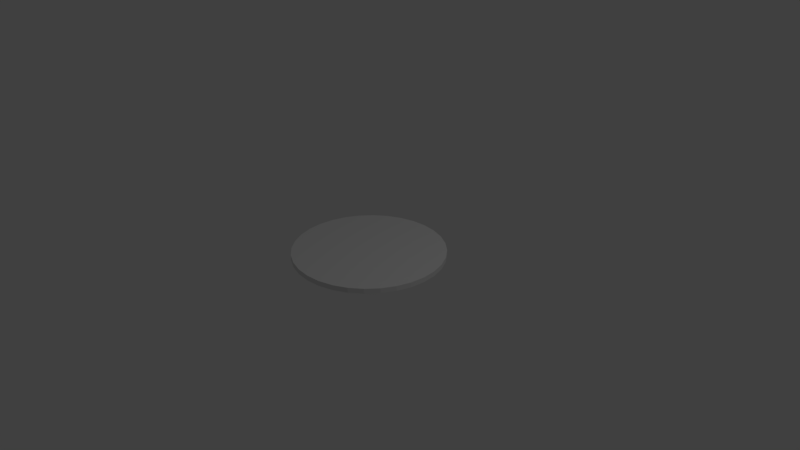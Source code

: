 # Source: marker.blend  (saved by Blender 2.79.0; exported with 4.5.12 LTS)
import bpy
from mathutils import Matrix  # noqa: F401  (used for matrix-valued properties, if any)

bpy.ops.wm.read_factory_settings(use_empty=True)
scene = bpy.context.scene
scene.name = 'Scene'

# ---- collections
col_collection_1 = bpy.data.collections.new('Collection 1'); scene.collection.children.link(col_collection_1)

# ---- world
world_world = bpy.data.worlds.new('World'); scene.world = world_world
world_world.color = (0.05088, 0.05088, 0.05088)
world_world.use_sun_shadow = False
world_world.sun_shadow_jitter_overblur = 0.0
world_world.cycles.sampling_method = 'MANUAL'

# ---- cameras
cam_camera = bpy.data.cameras.new('Camera')
cam_camera.clip_end = 100.0
cam_camera.lens = 35.0
cam_camera.sensor_width = 32.0
cam_camera.sensor_height = 18.0
cam_camera.ortho_scale = 7.314
cam_camera.dof.focus_distance = 0.0
cam_camera.dof.aperture_fstop = 128.0

# ---- lights
light_lamp = bpy.data.lights.new('Lamp', 'POINT')
light_lamp.transmission_factor = 0.0
light_lamp.cutoff_distance = 30.0
light_lamp.energy = 100.0
light_lamp.shadow_buffer_clip_start = 1.001
light_lamp.shadow_soft_size = 0.1
light_lamp.shadow_maximum_resolution = 0.006
light_lamp.use_absolute_resolution = True

# ---- meshes
me_cylinder_001 = bpy.data.meshes.new('Cylinder.001')
me_cylinder_001.from_pydata([(-0.01452, 8.378e-07, 6.279), (0.01452, 8.346e-07, 6.279), (-0.01452, 0.08432, 6.27), (0.01452, 0.08432, 6.27), (-0.01452, 0.1654, 6.246), (0.01452, 0.1654, 6.246), (-0.01452, 0.2401, 6.206), (0.01452, 0.2401, 6.206), (-0.01452, 0.3056, 6.152), (0.01452, 0.3056, 6.152), (-0.01452, 0.3594, 6.087), (0.01452, 0.3594, 6.087), (-0.01452, 0.3993, 6.012), (0.01452, 0.3993, 6.012), (-0.01452, 0.4239, 5.931), (0.01452, 0.4239, 5.931), (-0.01452, 0.4322, 5.847), (0.01452, 0.4322, 5.847), (-0.01452, 0.4239, 5.762), (0.01452, 0.4239, 5.762), (-0.01452, 0.3993, 5.681), (0.01452, 0.3993, 5.681), (-0.01452, 0.3594, 5.606), (0.01452, 0.3594, 5.606), (-0.01452, 0.3056, 5.541), (0.01452, 0.3056, 5.541), (-0.01452, 0.2401, 5.487), (0.01452, 0.2401, 5.487), (-0.01452, 0.1654, 5.447), (0.01452, 0.1654, 5.447), (-0.01452, 0.08432, 5.423), (0.01452, 0.08432, 5.423), (-0.01452, 6.961e-07, 5.414), (0.01452, 6.945e-07, 5.414), (-0.01452, -0.08432, 5.423), (0.01452, -0.08432, 5.423), (-0.01452, -0.1654, 5.447), (0.01452, -0.1654, 5.447), (-0.01452, -0.2401, 5.487), (0.01452, -0.2401, 5.487), (-0.01452, -0.3056, 5.541), (0.01452, -0.3056, 5.541), (-0.01452, -0.3594, 5.606), (0.01452, -0.3594, 5.606), (-0.01452, -0.3993, 5.681), (0.01452, -0.3993, 5.681), (-0.01452, -0.4239, 5.762), (0.01452, -0.4239, 5.762), (-0.01452, -0.4322, 5.847), (0.01452, -0.4322, 5.847), (-0.01452, -0.4239, 5.931), (0.01452, -0.4239, 5.931), (-0.01452, -0.3993, 6.012), (0.01452, -0.3993, 6.012), (-0.01452, -0.3594, 6.087), (0.01452, -0.3594, 6.087), (-0.01452, -0.3056, 6.152), (0.01452, -0.3056, 6.152), (-0.01452, -0.2401, 6.206), (0.01452, -0.2401, 6.206), (-0.01452, -0.1654, 6.246), (0.01452, -0.1654, 6.246), (-0.01452, -0.08432, 6.27), (0.01452, -0.08432, 6.27)], [], [(0, 1, 3, 2), (2, 3, 5, 4), (4, 5, 7, 6), (6, 7, 9, 8), (8, 9, 11, 10), (10, 11, 13, 12), (12, 13, 15, 14), (14, 15, 17, 16), (16, 17, 19, 18), (18, 19, 21, 20), (20, 21, 23, 22), (22, 23, 25, 24), (24, 25, 27, 26), (26, 27, 29, 28), (28, 29, 31, 30), (30, 31, 33, 32), (32, 33, 35, 34), (34, 35, 37, 36), (36, 37, 39, 38), (38, 39, 41, 40), (40, 41, 43, 42), (42, 43, 45, 44), (44, 45, 47, 46), (46, 47, 49, 48), (48, 49, 51, 50), (50, 51, 53, 52), (52, 53, 55, 54), (54, 55, 57, 56), (56, 57, 59, 58), (58, 59, 61, 60), (3, 1, 63, 61, 59, 57, 55, 53, 51, 49, 47, 45, 43, 41, 39, 37, 35, 33, 31, 29, 27, 25, 23, 21, 19, 17, 15, 13, 11, 9, 7, 5), (60, 61, 63, 62), (62, 63, 1, 0), (0, 2, 4, 6, 8, 10, 12, 14, 16, 18, 20, 22, 24, 26, 28, 30, 32, 34, 36, 38, 40, 42, 44, 46, 48, 50, 52, 54, 56, 58, 60, 62)])
me_cylinder_001.use_remesh_preserve_volume = False
me_cylinder_001.use_remesh_preserve_attributes = False
me_cylinder_001.use_mirror_vertex_groups = False
me_cylinder_001.update()
me_cylinder = bpy.data.meshes.new('Cylinder')
me_cylinder.from_pydata([(-1.0, 8.345e-07, 0.0009255), (-1.0, 8.345e-07, 0.06813), (-0.9808, 0.1951, 0.0009255), (-0.9808, 0.1951, 0.06813), (-0.9239, 0.3827, 0.0009255), (-0.9239, 0.3827, 0.06813), (-0.8315, 0.5556, 0.0009255), (-0.8315, 0.5556, 0.06813), (-0.7071, 0.7071, 0.0009255), (-0.7071, 0.7071, 0.06813), (-0.5556, 0.8315, 0.0009255), (-0.5556, 0.8315, 0.06813), (-0.3827, 0.9239, 0.0009255), (-0.3827, 0.9239, 0.06813), (-0.1951, 0.9808, 0.0009255), (-0.1951, 0.9808, 0.06813), (8.345e-07, 1.0, 0.0009255), (8.345e-07, 1.0, 0.06813), (0.1951, 0.9808, 0.0009255), (0.1951, 0.9808, 0.06813), (0.3827, 0.9239, 0.0009255), (0.3827, 0.9239, 0.06813), (0.5556, 0.8315, 0.0009255), (0.5556, 0.8315, 0.06813), (0.7071, 0.7071, 0.0009255), (0.7071, 0.7071, 0.06813), (0.8315, 0.5556, 0.0009255), (0.8315, 0.5556, 0.06813), (0.9239, 0.3827, 0.0009255), (0.9239, 0.3827, 0.06813), (0.9808, 0.1951, 0.0009255), (0.9808, 0.1951, 0.06813), (1.0, 3.576e-07, 0.0009255), (1.0, 3.576e-07, 0.06813), (0.9808, -0.1951, 0.0009255), (0.9808, -0.1951, 0.06813), (0.9239, -0.3827, 0.0009255), (0.9239, -0.3827, 0.06813), (0.8315, -0.5556, 0.0009255), (0.8315, -0.5556, 0.06813), (0.7071, -0.7071, 0.0009255), (0.7071, -0.7071, 0.06813), (0.5556, -0.8315, 0.0009255), (0.5556, -0.8315, 0.06813), (0.3827, -0.9239, 0.0009255), (0.3827, -0.9239, 0.06813), (0.1951, -0.9808, 0.0009255), (0.1951, -0.9808, 0.06813), (-1.788e-07, -1.0, 0.0009255), (-1.788e-07, -1.0, 0.06813), (-0.1951, -0.9808, 0.0009255), (-0.1951, -0.9808, 0.06813), (-0.3827, -0.9239, 0.0009255), (-0.3827, -0.9239, 0.06813), (-0.5556, -0.8315, 0.0009255), (-0.5556, -0.8315, 0.06813), (-0.7071, -0.7071, 0.0009255), (-0.7071, -0.7071, 0.06813), (-0.8315, -0.5556, 0.0009255), (-0.8315, -0.5556, 0.06813), (-0.9239, -0.3827, 0.0009255), (-0.9239, -0.3827, 0.06813), (-0.9808, -0.1951, 0.0009255), (-0.9808, -0.1951, 0.06813)], [], [(0, 1, 3, 2), (2, 3, 5, 4), (4, 5, 7, 6), (6, 7, 9, 8), (8, 9, 11, 10), (10, 11, 13, 12), (12, 13, 15, 14), (14, 15, 17, 16), (16, 17, 19, 18), (18, 19, 21, 20), (20, 21, 23, 22), (22, 23, 25, 24), (24, 25, 27, 26), (26, 27, 29, 28), (28, 29, 31, 30), (30, 31, 33, 32), (32, 33, 35, 34), (34, 35, 37, 36), (36, 37, 39, 38), (38, 39, 41, 40), (40, 41, 43, 42), (42, 43, 45, 44), (44, 45, 47, 46), (46, 47, 49, 48), (48, 49, 51, 50), (50, 51, 53, 52), (52, 53, 55, 54), (54, 55, 57, 56), (56, 57, 59, 58), (58, 59, 61, 60), (3, 1, 63, 61, 59, 57, 55, 53, 51, 49, 47, 45, 43, 41, 39, 37, 35, 33, 31, 29, 27, 25, 23, 21, 19, 17, 15, 13, 11, 9, 7, 5), (60, 61, 63, 62), (62, 63, 1, 0), (0, 2, 4, 6, 8, 10, 12, 14, 16, 18, 20, 22, 24, 26, 28, 30, 32, 34, 36, 38, 40, 42, 44, 46, 48, 50, 52, 54, 56, 58, 60, 62)])
me_cylinder.use_remesh_preserve_volume = False
me_cylinder.use_remesh_preserve_attributes = False
me_cylinder.use_mirror_vertex_groups = False
me_cylinder.update()

# ---- objects
ob_cylinder_001 = bpy.data.objects.new('Cylinder.001', me_cylinder_001)
ob_cylinder = bpy.data.objects.new('Cylinder', me_cylinder)
ob_lamp = bpy.data.objects.new('Lamp', light_lamp)
ob_camera = bpy.data.objects.new('Camera', cam_camera)

# ---- transforms, parenting, visibility, modifiers, constraints
ob_cylinder_001.location = (0.0, 0.0, 0.0)
ob_cylinder_001.lineart.crease_threshold = 0.0
ob_cylinder.location = (0.0, 0.0, 0.0)
ob_cylinder.lineart.crease_threshold = 0.0
ob_lamp.location = (4.076, 1.005, 5.904)
ob_lamp.rotation_euler = (0.6503, 0.05522, 1.866)
ob_lamp.lock_rotations_4d = False
ob_lamp.empty_display_type = 'ARROWS'
ob_lamp.color = (0.0, 0.0, 0.0, 0.0)
ob_lamp.lineart.crease_threshold = 0.0
ob_camera.location = (7.481, -6.508, 5.344)
ob_camera.rotation_euler = (1.109, 0.0, 0.8149)
ob_camera.lock_rotations_4d = False
ob_camera.empty_display_type = 'ARROWS'
ob_camera.color = (0.0, 0.0, 0.0, 0.0)
ob_camera.display_type = 'WIRE'
ob_camera.lineart.crease_threshold = 0.0

# ---- collection membership
col_collection_1.objects.link(ob_cylinder_001)
col_collection_1.objects.link(ob_cylinder)
col_collection_1.objects.link(ob_lamp)
col_collection_1.objects.link(ob_camera)

# ---- scene / render settings (as saved in the file)
scene.camera = ob_camera
scene.frame_start = 1; scene.frame_end = 250; scene.frame_set(1)
scene.render.engine = 'BLENDER_EEVEE_NEXT'
scene.render.resolution_percentage = 50
scene.render.dither_intensity = 0.0
scene.cycles.use_denoising = False
scene.cycles.samples = 128
scene.cycles.sampling_pattern = 'TABULATED_SOBOL'
scene.cycles.use_adaptive_sampling = False
scene.cycles.use_light_tree = False
scene.cycles.blur_glossy = 0.0
scene.cycles.sample_clamp_indirect = 0.0
scene.view_settings.view_transform = 'Standard'
bpy.context.view_layer.update()
